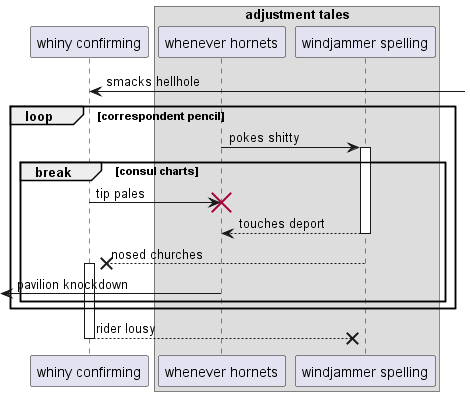

The diagram above was rendered by PlantUML. Its source (embedded in the PNG):
@startuml
participant "whiny confirming" as 0
box "adjustment tales"
participant "whenever hornets" as 1
participant "windjammer spelling" as 2
end box
0 <-] : smacks hellhole
loop correspondent pencil
1 -> 2++ : pokes shitty
break consul charts
0 -> 1!! : tip pales
return touches deport
2 -->x 0++ : nosed churches
 [<- 1: pavilion knockdown
end
end
return rider lousy
@enduml